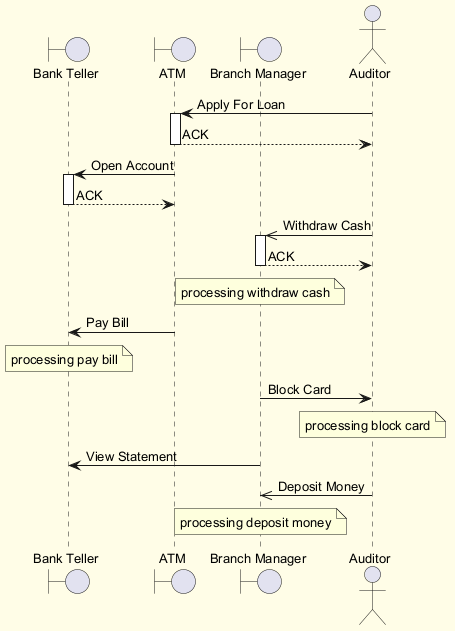

The diagram above was rendered by PlantUML. Its source (embedded in the PNG):
@startuml
skinparam backgroundColor #FFFDE7
skinparam classBackgroundColor #FFF9C4
skinparam classBorderColor #F57F17
skinparam defaultFontSize 13
boundary "Bank Teller" as BT
boundary "ATM" as A
boundary "Branch Manager" as BM
actor "Auditor" as A2
A2 -> A : Apply For Loan
activate A
A --> A2 : ACK
deactivate A
A -> BT : Open Account
activate BT
BT --> A : ACK
deactivate BT
A2 ->> BM : Withdraw Cash
activate BM
BM --> A2 : ACK
deactivate BM
note over BM : processing withdraw cash
A -> BT : Pay Bill
note over BT : processing pay bill
BM -> A2 : Block Card
note over A2 : processing block card
BM -> BT : View Statement
A2 ->> BM : Deposit Money
note over BM : processing deposit money
@enduml